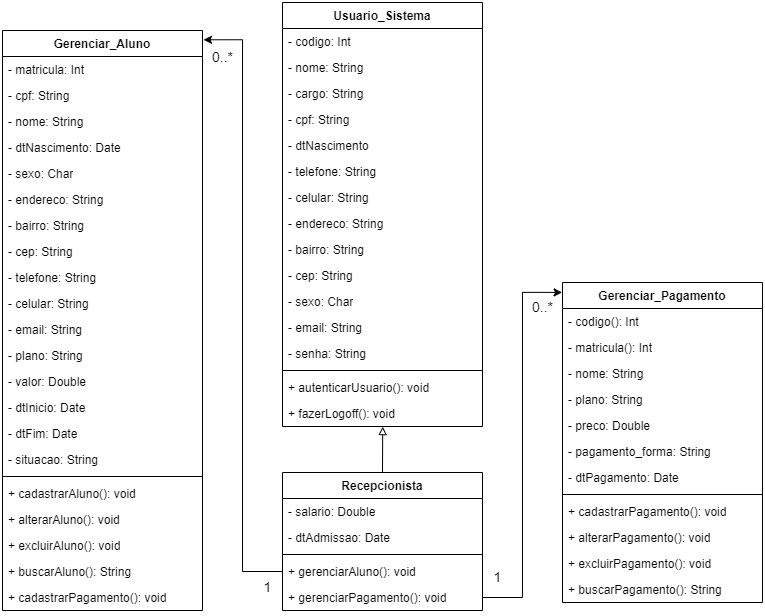

The diagram above was exported from draw.io. Its source (the exported page's mxGraphModel, read from the mxfile embedded in the PNG):
<mxGraphModel dx="765" dy="423" grid="1" gridSize="10" guides="1" tooltips="1" connect="1" arrows="1" fold="1" page="1" pageScale="1" pageWidth="827" pageHeight="1169" math="0" shadow="0">
  <root>
    <mxCell id="0" />
    <mxCell id="1" parent="0" />
    <mxCell id="8IFQARQqPq-WnrFFhA1T-14" value="Recepcionista" style="swimlane;fontStyle=1;align=center;verticalAlign=top;childLayout=stackLayout;horizontal=1;startSize=26;horizontalStack=0;resizeParent=1;resizeParentMax=0;resizeLast=0;collapsible=1;marginBottom=0;whiteSpace=wrap;html=1;" parent="1" vertex="1">
      <mxGeometry x="320" y="470" width="200" height="138" as="geometry" />
    </mxCell>
    <mxCell id="8IFQARQqPq-WnrFFhA1T-28" value="- salario: Double" style="text;strokeColor=none;fillColor=none;align=left;verticalAlign=top;spacingLeft=4;spacingRight=4;overflow=hidden;rotatable=0;points=[[0,0.5],[1,0.5]];portConstraint=eastwest;whiteSpace=wrap;html=1;" parent="8IFQARQqPq-WnrFFhA1T-14" vertex="1">
      <mxGeometry y="26" width="200" height="26" as="geometry" />
    </mxCell>
    <mxCell id="8IFQARQqPq-WnrFFhA1T-31" value="- dtAdmissao: Date" style="text;strokeColor=none;fillColor=none;align=left;verticalAlign=top;spacingLeft=4;spacingRight=4;overflow=hidden;rotatable=0;points=[[0,0.5],[1,0.5]];portConstraint=eastwest;whiteSpace=wrap;html=1;" parent="8IFQARQqPq-WnrFFhA1T-14" vertex="1">
      <mxGeometry y="52" width="200" height="26" as="geometry" />
    </mxCell>
    <mxCell id="8IFQARQqPq-WnrFFhA1T-16" value="" style="line;strokeWidth=1;fillColor=none;align=left;verticalAlign=middle;spacingTop=-1;spacingLeft=3;spacingRight=3;rotatable=0;labelPosition=right;points=[];portConstraint=eastwest;strokeColor=inherit;" parent="8IFQARQqPq-WnrFFhA1T-14" vertex="1">
      <mxGeometry y="78" width="200" height="8" as="geometry" />
    </mxCell>
    <mxCell id="8IFQARQqPq-WnrFFhA1T-17" value="+ gerenciarAluno(): void" style="text;strokeColor=none;fillColor=none;align=left;verticalAlign=top;spacingLeft=4;spacingRight=4;overflow=hidden;rotatable=0;points=[[0,0.5],[1,0.5]];portConstraint=eastwest;whiteSpace=wrap;html=1;" parent="8IFQARQqPq-WnrFFhA1T-14" vertex="1">
      <mxGeometry y="86" width="200" height="26" as="geometry" />
    </mxCell>
    <mxCell id="8IFQARQqPq-WnrFFhA1T-32" value="+ gerenciarPagamento(): void" style="text;strokeColor=none;fillColor=none;align=left;verticalAlign=top;spacingLeft=4;spacingRight=4;overflow=hidden;rotatable=0;points=[[0,0.5],[1,0.5]];portConstraint=eastwest;whiteSpace=wrap;html=1;" parent="8IFQARQqPq-WnrFFhA1T-14" vertex="1">
      <mxGeometry y="112" width="200" height="26" as="geometry" />
    </mxCell>
    <mxCell id="8IFQARQqPq-WnrFFhA1T-34" value="Gerenciar_Aluno" style="swimlane;fontStyle=1;align=center;verticalAlign=top;childLayout=stackLayout;horizontal=1;startSize=26;horizontalStack=0;resizeParent=1;resizeParentMax=0;resizeLast=0;collapsible=1;marginBottom=0;whiteSpace=wrap;html=1;" parent="1" vertex="1">
      <mxGeometry x="40" y="28" width="200" height="580" as="geometry" />
    </mxCell>
    <mxCell id="8IFQARQqPq-WnrFFhA1T-35" value="- matricula: Int" style="text;strokeColor=none;fillColor=none;align=left;verticalAlign=top;spacingLeft=4;spacingRight=4;overflow=hidden;rotatable=0;points=[[0,0.5],[1,0.5]];portConstraint=eastwest;whiteSpace=wrap;html=1;" parent="8IFQARQqPq-WnrFFhA1T-34" vertex="1">
      <mxGeometry y="26" width="200" height="26" as="geometry" />
    </mxCell>
    <mxCell id="8IFQARQqPq-WnrFFhA1T-39" value="- cpf: String" style="text;strokeColor=none;fillColor=none;align=left;verticalAlign=top;spacingLeft=4;spacingRight=4;overflow=hidden;rotatable=0;points=[[0,0.5],[1,0.5]];portConstraint=eastwest;whiteSpace=wrap;html=1;" parent="8IFQARQqPq-WnrFFhA1T-34" vertex="1">
      <mxGeometry y="52" width="200" height="26" as="geometry" />
    </mxCell>
    <mxCell id="8IFQARQqPq-WnrFFhA1T-40" value="- nome: String" style="text;strokeColor=none;fillColor=none;align=left;verticalAlign=top;spacingLeft=4;spacingRight=4;overflow=hidden;rotatable=0;points=[[0,0.5],[1,0.5]];portConstraint=eastwest;whiteSpace=wrap;html=1;" parent="8IFQARQqPq-WnrFFhA1T-34" vertex="1">
      <mxGeometry y="78" width="200" height="26" as="geometry" />
    </mxCell>
    <mxCell id="8IFQARQqPq-WnrFFhA1T-41" value="- dtNascimento: Date" style="text;strokeColor=none;fillColor=none;align=left;verticalAlign=top;spacingLeft=4;spacingRight=4;overflow=hidden;rotatable=0;points=[[0,0.5],[1,0.5]];portConstraint=eastwest;whiteSpace=wrap;html=1;" parent="8IFQARQqPq-WnrFFhA1T-34" vertex="1">
      <mxGeometry y="104" width="200" height="26" as="geometry" />
    </mxCell>
    <mxCell id="8IFQARQqPq-WnrFFhA1T-42" value="- sexo: Char" style="text;strokeColor=none;fillColor=none;align=left;verticalAlign=top;spacingLeft=4;spacingRight=4;overflow=hidden;rotatable=0;points=[[0,0.5],[1,0.5]];portConstraint=eastwest;whiteSpace=wrap;html=1;" parent="8IFQARQqPq-WnrFFhA1T-34" vertex="1">
      <mxGeometry y="130" width="200" height="26" as="geometry" />
    </mxCell>
    <mxCell id="8IFQARQqPq-WnrFFhA1T-43" value="- endereco: String" style="text;strokeColor=none;fillColor=none;align=left;verticalAlign=top;spacingLeft=4;spacingRight=4;overflow=hidden;rotatable=0;points=[[0,0.5],[1,0.5]];portConstraint=eastwest;whiteSpace=wrap;html=1;" parent="8IFQARQqPq-WnrFFhA1T-34" vertex="1">
      <mxGeometry y="156" width="200" height="26" as="geometry" />
    </mxCell>
    <mxCell id="8IFQARQqPq-WnrFFhA1T-44" value="- bairro: String" style="text;strokeColor=none;fillColor=none;align=left;verticalAlign=top;spacingLeft=4;spacingRight=4;overflow=hidden;rotatable=0;points=[[0,0.5],[1,0.5]];portConstraint=eastwest;whiteSpace=wrap;html=1;" parent="8IFQARQqPq-WnrFFhA1T-34" vertex="1">
      <mxGeometry y="182" width="200" height="26" as="geometry" />
    </mxCell>
    <mxCell id="8IFQARQqPq-WnrFFhA1T-45" value="- cep: String" style="text;strokeColor=none;fillColor=none;align=left;verticalAlign=top;spacingLeft=4;spacingRight=4;overflow=hidden;rotatable=0;points=[[0,0.5],[1,0.5]];portConstraint=eastwest;whiteSpace=wrap;html=1;" parent="8IFQARQqPq-WnrFFhA1T-34" vertex="1">
      <mxGeometry y="208" width="200" height="26" as="geometry" />
    </mxCell>
    <mxCell id="8IFQARQqPq-WnrFFhA1T-46" value="- telefone: String" style="text;strokeColor=none;fillColor=none;align=left;verticalAlign=top;spacingLeft=4;spacingRight=4;overflow=hidden;rotatable=0;points=[[0,0.5],[1,0.5]];portConstraint=eastwest;whiteSpace=wrap;html=1;" parent="8IFQARQqPq-WnrFFhA1T-34" vertex="1">
      <mxGeometry y="234" width="200" height="26" as="geometry" />
    </mxCell>
    <mxCell id="8IFQARQqPq-WnrFFhA1T-47" value="- celular: String" style="text;strokeColor=none;fillColor=none;align=left;verticalAlign=top;spacingLeft=4;spacingRight=4;overflow=hidden;rotatable=0;points=[[0,0.5],[1,0.5]];portConstraint=eastwest;whiteSpace=wrap;html=1;" parent="8IFQARQqPq-WnrFFhA1T-34" vertex="1">
      <mxGeometry y="260" width="200" height="26" as="geometry" />
    </mxCell>
    <mxCell id="8IFQARQqPq-WnrFFhA1T-48" value="- email: String" style="text;strokeColor=none;fillColor=none;align=left;verticalAlign=top;spacingLeft=4;spacingRight=4;overflow=hidden;rotatable=0;points=[[0,0.5],[1,0.5]];portConstraint=eastwest;whiteSpace=wrap;html=1;" parent="8IFQARQqPq-WnrFFhA1T-34" vertex="1">
      <mxGeometry y="286" width="200" height="26" as="geometry" />
    </mxCell>
    <mxCell id="8IFQARQqPq-WnrFFhA1T-49" value="- plano: String" style="text;strokeColor=none;fillColor=none;align=left;verticalAlign=top;spacingLeft=4;spacingRight=4;overflow=hidden;rotatable=0;points=[[0,0.5],[1,0.5]];portConstraint=eastwest;whiteSpace=wrap;html=1;" parent="8IFQARQqPq-WnrFFhA1T-34" vertex="1">
      <mxGeometry y="312" width="200" height="26" as="geometry" />
    </mxCell>
    <mxCell id="8IFQARQqPq-WnrFFhA1T-50" value="- valor: Double" style="text;strokeColor=none;fillColor=none;align=left;verticalAlign=top;spacingLeft=4;spacingRight=4;overflow=hidden;rotatable=0;points=[[0,0.5],[1,0.5]];portConstraint=eastwest;whiteSpace=wrap;html=1;" parent="8IFQARQqPq-WnrFFhA1T-34" vertex="1">
      <mxGeometry y="338" width="200" height="26" as="geometry" />
    </mxCell>
    <mxCell id="8IFQARQqPq-WnrFFhA1T-51" value="- dtInicio: Date" style="text;strokeColor=none;fillColor=none;align=left;verticalAlign=top;spacingLeft=4;spacingRight=4;overflow=hidden;rotatable=0;points=[[0,0.5],[1,0.5]];portConstraint=eastwest;whiteSpace=wrap;html=1;" parent="8IFQARQqPq-WnrFFhA1T-34" vertex="1">
      <mxGeometry y="364" width="200" height="26" as="geometry" />
    </mxCell>
    <mxCell id="8IFQARQqPq-WnrFFhA1T-52" value="- dtFim: Date" style="text;strokeColor=none;fillColor=none;align=left;verticalAlign=top;spacingLeft=4;spacingRight=4;overflow=hidden;rotatable=0;points=[[0,0.5],[1,0.5]];portConstraint=eastwest;whiteSpace=wrap;html=1;" parent="8IFQARQqPq-WnrFFhA1T-34" vertex="1">
      <mxGeometry y="390" width="200" height="26" as="geometry" />
    </mxCell>
    <mxCell id="8IFQARQqPq-WnrFFhA1T-53" value="- situacao: String" style="text;strokeColor=none;fillColor=none;align=left;verticalAlign=top;spacingLeft=4;spacingRight=4;overflow=hidden;rotatable=0;points=[[0,0.5],[1,0.5]];portConstraint=eastwest;whiteSpace=wrap;html=1;" parent="8IFQARQqPq-WnrFFhA1T-34" vertex="1">
      <mxGeometry y="416" width="200" height="26" as="geometry" />
    </mxCell>
    <mxCell id="8IFQARQqPq-WnrFFhA1T-36" value="" style="line;strokeWidth=1;fillColor=none;align=left;verticalAlign=middle;spacingTop=-1;spacingLeft=3;spacingRight=3;rotatable=0;labelPosition=right;points=[];portConstraint=eastwest;strokeColor=inherit;" parent="8IFQARQqPq-WnrFFhA1T-34" vertex="1">
      <mxGeometry y="442" width="200" height="8" as="geometry" />
    </mxCell>
    <mxCell id="8IFQARQqPq-WnrFFhA1T-37" value="+ cadastrarAluno(): void" style="text;strokeColor=none;fillColor=none;align=left;verticalAlign=top;spacingLeft=4;spacingRight=4;overflow=hidden;rotatable=0;points=[[0,0.5],[1,0.5]];portConstraint=eastwest;whiteSpace=wrap;html=1;" parent="8IFQARQqPq-WnrFFhA1T-34" vertex="1">
      <mxGeometry y="450" width="200" height="26" as="geometry" />
    </mxCell>
    <mxCell id="8IFQARQqPq-WnrFFhA1T-54" value="+ alterarAluno(): void" style="text;strokeColor=none;fillColor=none;align=left;verticalAlign=top;spacingLeft=4;spacingRight=4;overflow=hidden;rotatable=0;points=[[0,0.5],[1,0.5]];portConstraint=eastwest;whiteSpace=wrap;html=1;" parent="8IFQARQqPq-WnrFFhA1T-34" vertex="1">
      <mxGeometry y="476" width="200" height="26" as="geometry" />
    </mxCell>
    <mxCell id="8IFQARQqPq-WnrFFhA1T-55" value="+ excluirAluno(): void" style="text;strokeColor=none;fillColor=none;align=left;verticalAlign=top;spacingLeft=4;spacingRight=4;overflow=hidden;rotatable=0;points=[[0,0.5],[1,0.5]];portConstraint=eastwest;whiteSpace=wrap;html=1;" parent="8IFQARQqPq-WnrFFhA1T-34" vertex="1">
      <mxGeometry y="502" width="200" height="26" as="geometry" />
    </mxCell>
    <mxCell id="8IFQARQqPq-WnrFFhA1T-56" value="+ buscarAluno(): String" style="text;strokeColor=none;fillColor=none;align=left;verticalAlign=top;spacingLeft=4;spacingRight=4;overflow=hidden;rotatable=0;points=[[0,0.5],[1,0.5]];portConstraint=eastwest;whiteSpace=wrap;html=1;" parent="8IFQARQqPq-WnrFFhA1T-34" vertex="1">
      <mxGeometry y="528" width="200" height="26" as="geometry" />
    </mxCell>
    <mxCell id="8IFQARQqPq-WnrFFhA1T-57" value="+ cadastrarPagamento(): void" style="text;strokeColor=none;fillColor=none;align=left;verticalAlign=top;spacingLeft=4;spacingRight=4;overflow=hidden;rotatable=0;points=[[0,0.5],[1,0.5]];portConstraint=eastwest;whiteSpace=wrap;html=1;" parent="8IFQARQqPq-WnrFFhA1T-34" vertex="1">
      <mxGeometry y="554" width="200" height="26" as="geometry" />
    </mxCell>
    <mxCell id="8IFQARQqPq-WnrFFhA1T-58" value="Gerenciar_Pagamento" style="swimlane;fontStyle=1;align=center;verticalAlign=top;childLayout=stackLayout;horizontal=1;startSize=26;horizontalStack=0;resizeParent=1;resizeParentMax=0;resizeLast=0;collapsible=1;marginBottom=0;whiteSpace=wrap;html=1;" parent="1" vertex="1">
      <mxGeometry x="600" y="280" width="200" height="320" as="geometry" />
    </mxCell>
    <mxCell id="8IFQARQqPq-WnrFFhA1T-59" value="- codigo(): Int" style="text;strokeColor=none;fillColor=none;align=left;verticalAlign=top;spacingLeft=4;spacingRight=4;overflow=hidden;rotatable=0;points=[[0,0.5],[1,0.5]];portConstraint=eastwest;whiteSpace=wrap;html=1;" parent="8IFQARQqPq-WnrFFhA1T-58" vertex="1">
      <mxGeometry y="26" width="200" height="26" as="geometry" />
    </mxCell>
    <mxCell id="8IFQARQqPq-WnrFFhA1T-63" value="- matricula(): Int" style="text;strokeColor=none;fillColor=none;align=left;verticalAlign=top;spacingLeft=4;spacingRight=4;overflow=hidden;rotatable=0;points=[[0,0.5],[1,0.5]];portConstraint=eastwest;whiteSpace=wrap;html=1;" parent="8IFQARQqPq-WnrFFhA1T-58" vertex="1">
      <mxGeometry y="52" width="200" height="26" as="geometry" />
    </mxCell>
    <mxCell id="8IFQARQqPq-WnrFFhA1T-64" value="- nome: String" style="text;strokeColor=none;fillColor=none;align=left;verticalAlign=top;spacingLeft=4;spacingRight=4;overflow=hidden;rotatable=0;points=[[0,0.5],[1,0.5]];portConstraint=eastwest;whiteSpace=wrap;html=1;" parent="8IFQARQqPq-WnrFFhA1T-58" vertex="1">
      <mxGeometry y="78" width="200" height="26" as="geometry" />
    </mxCell>
    <mxCell id="8IFQARQqPq-WnrFFhA1T-65" value="- plano: String" style="text;strokeColor=none;fillColor=none;align=left;verticalAlign=top;spacingLeft=4;spacingRight=4;overflow=hidden;rotatable=0;points=[[0,0.5],[1,0.5]];portConstraint=eastwest;whiteSpace=wrap;html=1;" parent="8IFQARQqPq-WnrFFhA1T-58" vertex="1">
      <mxGeometry y="104" width="200" height="26" as="geometry" />
    </mxCell>
    <mxCell id="8IFQARQqPq-WnrFFhA1T-66" value="- preco: Double" style="text;strokeColor=none;fillColor=none;align=left;verticalAlign=top;spacingLeft=4;spacingRight=4;overflow=hidden;rotatable=0;points=[[0,0.5],[1,0.5]];portConstraint=eastwest;whiteSpace=wrap;html=1;" parent="8IFQARQqPq-WnrFFhA1T-58" vertex="1">
      <mxGeometry y="130" width="200" height="26" as="geometry" />
    </mxCell>
    <mxCell id="8IFQARQqPq-WnrFFhA1T-67" value="- pagamento_forma: String" style="text;strokeColor=none;fillColor=none;align=left;verticalAlign=top;spacingLeft=4;spacingRight=4;overflow=hidden;rotatable=0;points=[[0,0.5],[1,0.5]];portConstraint=eastwest;whiteSpace=wrap;html=1;" parent="8IFQARQqPq-WnrFFhA1T-58" vertex="1">
      <mxGeometry y="156" width="200" height="26" as="geometry" />
    </mxCell>
    <mxCell id="8IFQARQqPq-WnrFFhA1T-68" value="- dtPagamento: Date" style="text;strokeColor=none;fillColor=none;align=left;verticalAlign=top;spacingLeft=4;spacingRight=4;overflow=hidden;rotatable=0;points=[[0,0.5],[1,0.5]];portConstraint=eastwest;whiteSpace=wrap;html=1;" parent="8IFQARQqPq-WnrFFhA1T-58" vertex="1">
      <mxGeometry y="182" width="200" height="26" as="geometry" />
    </mxCell>
    <mxCell id="8IFQARQqPq-WnrFFhA1T-60" value="" style="line;strokeWidth=1;fillColor=none;align=left;verticalAlign=middle;spacingTop=-1;spacingLeft=3;spacingRight=3;rotatable=0;labelPosition=right;points=[];portConstraint=eastwest;strokeColor=inherit;" parent="8IFQARQqPq-WnrFFhA1T-58" vertex="1">
      <mxGeometry y="208" width="200" height="8" as="geometry" />
    </mxCell>
    <mxCell id="8IFQARQqPq-WnrFFhA1T-61" value="+ cadastrarPagamento(): void" style="text;strokeColor=none;fillColor=none;align=left;verticalAlign=top;spacingLeft=4;spacingRight=4;overflow=hidden;rotatable=0;points=[[0,0.5],[1,0.5]];portConstraint=eastwest;whiteSpace=wrap;html=1;" parent="8IFQARQqPq-WnrFFhA1T-58" vertex="1">
      <mxGeometry y="216" width="200" height="26" as="geometry" />
    </mxCell>
    <mxCell id="8IFQARQqPq-WnrFFhA1T-69" value="+ alterarPagamento(): void" style="text;strokeColor=none;fillColor=none;align=left;verticalAlign=top;spacingLeft=4;spacingRight=4;overflow=hidden;rotatable=0;points=[[0,0.5],[1,0.5]];portConstraint=eastwest;whiteSpace=wrap;html=1;" parent="8IFQARQqPq-WnrFFhA1T-58" vertex="1">
      <mxGeometry y="242" width="200" height="26" as="geometry" />
    </mxCell>
    <mxCell id="8IFQARQqPq-WnrFFhA1T-70" value="+ excluirPagamento(): void" style="text;strokeColor=none;fillColor=none;align=left;verticalAlign=top;spacingLeft=4;spacingRight=4;overflow=hidden;rotatable=0;points=[[0,0.5],[1,0.5]];portConstraint=eastwest;whiteSpace=wrap;html=1;" parent="8IFQARQqPq-WnrFFhA1T-58" vertex="1">
      <mxGeometry y="268" width="200" height="26" as="geometry" />
    </mxCell>
    <mxCell id="8IFQARQqPq-WnrFFhA1T-71" value="+ buscarPagamento(): String" style="text;strokeColor=none;fillColor=none;align=left;verticalAlign=top;spacingLeft=4;spacingRight=4;overflow=hidden;rotatable=0;points=[[0,0.5],[1,0.5]];portConstraint=eastwest;whiteSpace=wrap;html=1;" parent="8IFQARQqPq-WnrFFhA1T-58" vertex="1">
      <mxGeometry y="294" width="200" height="26" as="geometry" />
    </mxCell>
    <mxCell id="8IFQARQqPq-WnrFFhA1T-72" style="edgeStyle=orthogonalEdgeStyle;rounded=0;orthogonalLoop=1;jettySize=auto;html=1;exitX=0;exitY=0.5;exitDx=0;exitDy=0;entryX=1.005;entryY=0.016;entryDx=0;entryDy=0;entryPerimeter=0;" parent="1" source="8IFQARQqPq-WnrFFhA1T-17" target="8IFQARQqPq-WnrFFhA1T-34" edge="1">
      <mxGeometry relative="1" as="geometry" />
    </mxCell>
    <mxCell id="8IFQARQqPq-WnrFFhA1T-73" style="edgeStyle=orthogonalEdgeStyle;rounded=0;orthogonalLoop=1;jettySize=auto;html=1;exitX=1;exitY=0.5;exitDx=0;exitDy=0;entryX=-0.002;entryY=0.031;entryDx=0;entryDy=0;entryPerimeter=0;" parent="1" source="8IFQARQqPq-WnrFFhA1T-32" target="8IFQARQqPq-WnrFFhA1T-58" edge="1">
      <mxGeometry relative="1" as="geometry" />
    </mxCell>
    <mxCell id="8IFQARQqPq-WnrFFhA1T-77" value="1" style="text;html=1;align=center;verticalAlign=middle;resizable=0;points=[];autosize=1;strokeColor=none;fillColor=none;fontSize=14;" parent="1" vertex="1">
      <mxGeometry x="290" y="570" width="30" height="30" as="geometry" />
    </mxCell>
    <mxCell id="8IFQARQqPq-WnrFFhA1T-78" value="0..*" style="text;html=1;align=center;verticalAlign=middle;resizable=0;points=[];autosize=1;strokeColor=none;fillColor=none;fontSize=14;" parent="1" vertex="1">
      <mxGeometry x="240" y="40" width="40" height="30" as="geometry" />
    </mxCell>
    <mxCell id="8IFQARQqPq-WnrFFhA1T-80" value="1" style="text;html=1;align=center;verticalAlign=middle;resizable=0;points=[];autosize=1;strokeColor=none;fillColor=none;fontSize=14;" parent="1" vertex="1">
      <mxGeometry x="520" y="560" width="30" height="30" as="geometry" />
    </mxCell>
    <mxCell id="8IFQARQqPq-WnrFFhA1T-81" value="0..*" style="text;html=1;align=center;verticalAlign=middle;resizable=0;points=[];autosize=1;strokeColor=none;fillColor=none;fontSize=14;" parent="1" vertex="1">
      <mxGeometry x="560" y="290" width="40" height="30" as="geometry" />
    </mxCell>
    <mxCell id="6JmyVpCcILe_q980vFEj-1" value="Usuario_Sistema" style="swimlane;fontStyle=1;align=center;verticalAlign=top;childLayout=stackLayout;horizontal=1;startSize=26;horizontalStack=0;resizeParent=1;resizeParentMax=0;resizeLast=0;collapsible=1;marginBottom=0;whiteSpace=wrap;html=1;" vertex="1" parent="1">
      <mxGeometry x="320" width="200" height="424" as="geometry" />
    </mxCell>
    <mxCell id="6JmyVpCcILe_q980vFEj-2" value="- codigo: Int" style="text;strokeColor=none;fillColor=none;align=left;verticalAlign=top;spacingLeft=4;spacingRight=4;overflow=hidden;rotatable=0;points=[[0,0.5],[1,0.5]];portConstraint=eastwest;whiteSpace=wrap;html=1;" vertex="1" parent="6JmyVpCcILe_q980vFEj-1">
      <mxGeometry y="26" width="200" height="26" as="geometry" />
    </mxCell>
    <mxCell id="6JmyVpCcILe_q980vFEj-3" value="- nome: String" style="text;strokeColor=none;fillColor=none;align=left;verticalAlign=top;spacingLeft=4;spacingRight=4;overflow=hidden;rotatable=0;points=[[0,0.5],[1,0.5]];portConstraint=eastwest;whiteSpace=wrap;html=1;" vertex="1" parent="6JmyVpCcILe_q980vFEj-1">
      <mxGeometry y="52" width="200" height="26" as="geometry" />
    </mxCell>
    <mxCell id="6JmyVpCcILe_q980vFEj-4" value="- cargo: String" style="text;strokeColor=none;fillColor=none;align=left;verticalAlign=top;spacingLeft=4;spacingRight=4;overflow=hidden;rotatable=0;points=[[0,0.5],[1,0.5]];portConstraint=eastwest;whiteSpace=wrap;html=1;" vertex="1" parent="6JmyVpCcILe_q980vFEj-1">
      <mxGeometry y="78" width="200" height="26" as="geometry" />
    </mxCell>
    <mxCell id="6JmyVpCcILe_q980vFEj-5" value="- cpf: String" style="text;strokeColor=none;fillColor=none;align=left;verticalAlign=top;spacingLeft=4;spacingRight=4;overflow=hidden;rotatable=0;points=[[0,0.5],[1,0.5]];portConstraint=eastwest;whiteSpace=wrap;html=1;" vertex="1" parent="6JmyVpCcILe_q980vFEj-1">
      <mxGeometry y="104" width="200" height="26" as="geometry" />
    </mxCell>
    <mxCell id="6JmyVpCcILe_q980vFEj-6" value="- dtNascimento" style="text;strokeColor=none;fillColor=none;align=left;verticalAlign=top;spacingLeft=4;spacingRight=4;overflow=hidden;rotatable=0;points=[[0,0.5],[1,0.5]];portConstraint=eastwest;whiteSpace=wrap;html=1;" vertex="1" parent="6JmyVpCcILe_q980vFEj-1">
      <mxGeometry y="130" width="200" height="26" as="geometry" />
    </mxCell>
    <mxCell id="6JmyVpCcILe_q980vFEj-7" value="- telefone: String" style="text;strokeColor=none;fillColor=none;align=left;verticalAlign=top;spacingLeft=4;spacingRight=4;overflow=hidden;rotatable=0;points=[[0,0.5],[1,0.5]];portConstraint=eastwest;whiteSpace=wrap;html=1;" vertex="1" parent="6JmyVpCcILe_q980vFEj-1">
      <mxGeometry y="156" width="200" height="26" as="geometry" />
    </mxCell>
    <mxCell id="6JmyVpCcILe_q980vFEj-8" value="- celular: String" style="text;strokeColor=none;fillColor=none;align=left;verticalAlign=top;spacingLeft=4;spacingRight=4;overflow=hidden;rotatable=0;points=[[0,0.5],[1,0.5]];portConstraint=eastwest;whiteSpace=wrap;html=1;" vertex="1" parent="6JmyVpCcILe_q980vFEj-1">
      <mxGeometry y="182" width="200" height="26" as="geometry" />
    </mxCell>
    <mxCell id="6JmyVpCcILe_q980vFEj-9" value="- endereco: String" style="text;strokeColor=none;fillColor=none;align=left;verticalAlign=top;spacingLeft=4;spacingRight=4;overflow=hidden;rotatable=0;points=[[0,0.5],[1,0.5]];portConstraint=eastwest;whiteSpace=wrap;html=1;" vertex="1" parent="6JmyVpCcILe_q980vFEj-1">
      <mxGeometry y="208" width="200" height="26" as="geometry" />
    </mxCell>
    <mxCell id="6JmyVpCcILe_q980vFEj-10" value="- bairro: String" style="text;strokeColor=none;fillColor=none;align=left;verticalAlign=top;spacingLeft=4;spacingRight=4;overflow=hidden;rotatable=0;points=[[0,0.5],[1,0.5]];portConstraint=eastwest;whiteSpace=wrap;html=1;" vertex="1" parent="6JmyVpCcILe_q980vFEj-1">
      <mxGeometry y="234" width="200" height="26" as="geometry" />
    </mxCell>
    <mxCell id="6JmyVpCcILe_q980vFEj-11" value="- cep: String" style="text;strokeColor=none;fillColor=none;align=left;verticalAlign=top;spacingLeft=4;spacingRight=4;overflow=hidden;rotatable=0;points=[[0,0.5],[1,0.5]];portConstraint=eastwest;whiteSpace=wrap;html=1;" vertex="1" parent="6JmyVpCcILe_q980vFEj-1">
      <mxGeometry y="260" width="200" height="26" as="geometry" />
    </mxCell>
    <mxCell id="6JmyVpCcILe_q980vFEj-12" value="- sexo: Char" style="text;strokeColor=none;fillColor=none;align=left;verticalAlign=top;spacingLeft=4;spacingRight=4;overflow=hidden;rotatable=0;points=[[0,0.5],[1,0.5]];portConstraint=eastwest;whiteSpace=wrap;html=1;" vertex="1" parent="6JmyVpCcILe_q980vFEj-1">
      <mxGeometry y="286" width="200" height="26" as="geometry" />
    </mxCell>
    <mxCell id="6JmyVpCcILe_q980vFEj-13" value="- email: String" style="text;strokeColor=none;fillColor=none;align=left;verticalAlign=top;spacingLeft=4;spacingRight=4;overflow=hidden;rotatable=0;points=[[0,0.5],[1,0.5]];portConstraint=eastwest;whiteSpace=wrap;html=1;" vertex="1" parent="6JmyVpCcILe_q980vFEj-1">
      <mxGeometry y="312" width="200" height="26" as="geometry" />
    </mxCell>
    <mxCell id="6JmyVpCcILe_q980vFEj-14" value="- senha: String" style="text;strokeColor=none;fillColor=none;align=left;verticalAlign=top;spacingLeft=4;spacingRight=4;overflow=hidden;rotatable=0;points=[[0,0.5],[1,0.5]];portConstraint=eastwest;whiteSpace=wrap;html=1;" vertex="1" parent="6JmyVpCcILe_q980vFEj-1">
      <mxGeometry y="338" width="200" height="26" as="geometry" />
    </mxCell>
    <mxCell id="6JmyVpCcILe_q980vFEj-15" value="" style="line;strokeWidth=1;fillColor=none;align=left;verticalAlign=middle;spacingTop=-1;spacingLeft=3;spacingRight=3;rotatable=0;labelPosition=right;points=[];portConstraint=eastwest;strokeColor=inherit;" vertex="1" parent="6JmyVpCcILe_q980vFEj-1">
      <mxGeometry y="364" width="200" height="8" as="geometry" />
    </mxCell>
    <mxCell id="6JmyVpCcILe_q980vFEj-16" value="+ autenticarUsuario(): void" style="text;strokeColor=none;fillColor=none;align=left;verticalAlign=top;spacingLeft=4;spacingRight=4;overflow=hidden;rotatable=0;points=[[0,0.5],[1,0.5]];portConstraint=eastwest;whiteSpace=wrap;html=1;" vertex="1" parent="6JmyVpCcILe_q980vFEj-1">
      <mxGeometry y="372" width="200" height="26" as="geometry" />
    </mxCell>
    <mxCell id="6JmyVpCcILe_q980vFEj-18" value="+ fazerLogoff(): void" style="text;strokeColor=none;fillColor=none;align=left;verticalAlign=top;spacingLeft=4;spacingRight=4;overflow=hidden;rotatable=0;points=[[0,0.5],[1,0.5]];portConstraint=eastwest;whiteSpace=wrap;html=1;" vertex="1" parent="6JmyVpCcILe_q980vFEj-1">
      <mxGeometry y="398" width="200" height="26" as="geometry" />
    </mxCell>
    <mxCell id="6JmyVpCcILe_q980vFEj-17" value="" style="endArrow=block;html=1;rounded=0;exitX=0.5;exitY=0;exitDx=0;exitDy=0;entryX=0.501;entryY=1.005;entryDx=0;entryDy=0;entryPerimeter=0;endFill=0;" edge="1" parent="1" source="8IFQARQqPq-WnrFFhA1T-14" target="6JmyVpCcILe_q980vFEj-18">
      <mxGeometry width="50" height="50" relative="1" as="geometry">
        <mxPoint x="340" y="470" as="sourcePoint" />
        <mxPoint x="390" y="420" as="targetPoint" />
      </mxGeometry>
    </mxCell>
  </root>
</mxGraphModel>